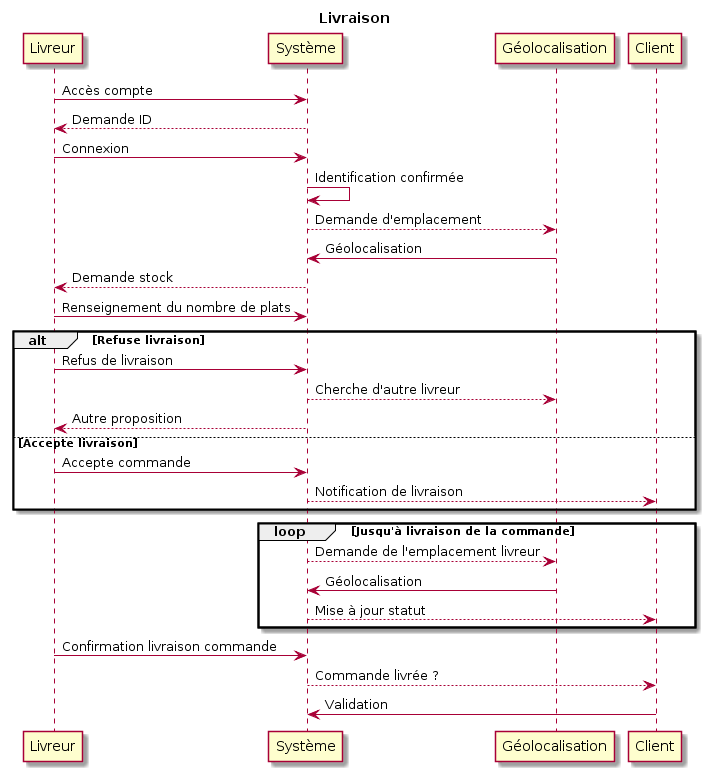

The diagram above was rendered by PlantUML. Its source (embedded in the PNG):
@startuml
title Livraison 

Livreur->Système:Accès compte
Système-->Livreur:Demande ID
Livreur->Système:Connexion
Système->Système:Identification confirmée
Système-->Géolocalisation:Demande d'emplacement
Géolocalisation->Système:Géolocalisation
Système-->Livreur:Demande stock
Livreur->Système:Renseignement du nombre de plats

alt Refuse livraison
Livreur->Système:Refus de livraison
Système-->Géolocalisation:Cherche d'autre livreur
Livreur<--Système:Autre proposition

else Accepte livraison
Livreur->Système:Accepte commande
Système-->Client:Notification de livraison
end

loop Jusqu'à livraison de la commande
Système-->Géolocalisation:Demande de l'emplacement livreur
Géolocalisation->Système:Géolocalisation
Système-->Client:Mise à jour statut
end

Livreur->Système:Confirmation livraison commande
Système-->Client:Commande livrée ?
Client->Système:Validation
@enduml